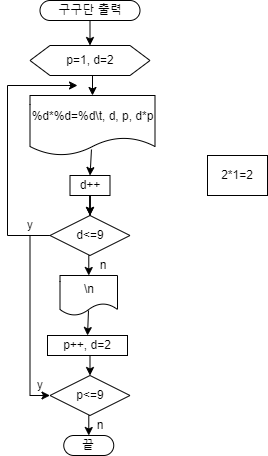

The diagram above was exported from draw.io. Its source (the exported page's mxGraphModel, read from the mxfile embedded in the PNG):
<mxGraphModel dx="1434" dy="707" grid="1" gridSize="10" guides="1" tooltips="1" connect="1" arrows="1" fold="1" page="1" pageScale="1" pageWidth="827" pageHeight="1169" math="0" shadow="0">
  <root>
    <mxCell id="WIyWlLk6GJQsqaUBKTNV-0" />
    <mxCell id="WIyWlLk6GJQsqaUBKTNV-1" parent="WIyWlLk6GJQsqaUBKTNV-0" />
    <mxCell id="KpxwEk-WxyMEmEKEfGo5-0" style="edgeStyle=orthogonalEdgeStyle;rounded=0;orthogonalLoop=1;jettySize=auto;html=1;exitX=0.5;exitY=1;exitDx=0;exitDy=0;entryX=0.5;entryY=0;entryDx=0;entryDy=0;" edge="1" parent="WIyWlLk6GJQsqaUBKTNV-1" source="KpxwEk-WxyMEmEKEfGo5-1" target="KpxwEk-WxyMEmEKEfGo5-14">
      <mxGeometry relative="1" as="geometry" />
    </mxCell>
    <mxCell id="KpxwEk-WxyMEmEKEfGo5-1" value="p&amp;lt;=9" style="rhombus;whiteSpace=wrap;html=1;" vertex="1" parent="WIyWlLk6GJQsqaUBKTNV-1">
      <mxGeometry x="326.5" y="715" width="80" height="40" as="geometry" />
    </mxCell>
    <mxCell id="KpxwEk-WxyMEmEKEfGo5-2" style="edgeStyle=orthogonalEdgeStyle;rounded=0;orthogonalLoop=1;jettySize=auto;html=1;exitX=0.5;exitY=1;exitDx=0;exitDy=0;entryX=0.5;entryY=0;entryDx=0;entryDy=0;" edge="1" parent="WIyWlLk6GJQsqaUBKTNV-1" source="KpxwEk-WxyMEmEKEfGo5-3" target="KpxwEk-WxyMEmEKEfGo5-5">
      <mxGeometry relative="1" as="geometry" />
    </mxCell>
    <mxCell id="KpxwEk-WxyMEmEKEfGo5-3" value="구구단 출력" style="rounded=1;whiteSpace=wrap;html=1;arcSize=50;" vertex="1" parent="WIyWlLk6GJQsqaUBKTNV-1">
      <mxGeometry x="316.5" y="340" width="100" height="20" as="geometry" />
    </mxCell>
    <mxCell id="KpxwEk-WxyMEmEKEfGo5-4" style="edgeStyle=orthogonalEdgeStyle;rounded=0;orthogonalLoop=1;jettySize=auto;html=1;exitX=0.5;exitY=1;exitDx=0;exitDy=0;entryX=0.5;entryY=0;entryDx=0;entryDy=0;" edge="1" parent="WIyWlLk6GJQsqaUBKTNV-1" source="KpxwEk-WxyMEmEKEfGo5-5" target="KpxwEk-WxyMEmEKEfGo5-9">
      <mxGeometry relative="1" as="geometry" />
    </mxCell>
    <mxCell id="KpxwEk-WxyMEmEKEfGo5-5" value="p=1, d=2" style="shape=hexagon;perimeter=hexagonPerimeter2;whiteSpace=wrap;html=1;fixedSize=1;" vertex="1" parent="WIyWlLk6GJQsqaUBKTNV-1">
      <mxGeometry x="306.5" y="385" width="120" height="30" as="geometry" />
    </mxCell>
    <mxCell id="KpxwEk-WxyMEmEKEfGo5-6" style="edgeStyle=orthogonalEdgeStyle;rounded=0;orthogonalLoop=1;jettySize=auto;html=1;exitX=0.5;exitY=1;exitDx=0;exitDy=0;entryX=0.5;entryY=0;entryDx=0;entryDy=0;" edge="1" parent="WIyWlLk6GJQsqaUBKTNV-1" source="KpxwEk-WxyMEmEKEfGo5-8" target="KpxwEk-WxyMEmEKEfGo5-18">
      <mxGeometry relative="1" as="geometry" />
    </mxCell>
    <mxCell id="KpxwEk-WxyMEmEKEfGo5-7" value="" style="edgeStyle=orthogonalEdgeStyle;rounded=0;orthogonalLoop=1;jettySize=auto;html=1;" edge="1" parent="WIyWlLk6GJQsqaUBKTNV-1" source="KpxwEk-WxyMEmEKEfGo5-8" target="KpxwEk-WxyMEmEKEfGo5-18">
      <mxGeometry relative="1" as="geometry" />
    </mxCell>
    <mxCell id="KpxwEk-WxyMEmEKEfGo5-8" value="d++" style="rounded=0;whiteSpace=wrap;html=1;" vertex="1" parent="WIyWlLk6GJQsqaUBKTNV-1">
      <mxGeometry x="346.5" y="515" width="40" height="20" as="geometry" />
    </mxCell>
    <mxCell id="KpxwEk-WxyMEmEKEfGo5-9" value="%d*%d=%d\t, d, p, d*p" style="shape=document;whiteSpace=wrap;html=1;boundedLbl=1;" vertex="1" parent="WIyWlLk6GJQsqaUBKTNV-1">
      <mxGeometry x="306.5" y="435" width="125" height="60" as="geometry" />
    </mxCell>
    <mxCell id="KpxwEk-WxyMEmEKEfGo5-10" style="edgeStyle=orthogonalEdgeStyle;rounded=0;orthogonalLoop=1;jettySize=auto;html=1;exitX=0.5;exitY=1;exitDx=0;exitDy=0;entryX=0.5;entryY=0;entryDx=0;entryDy=0;" edge="1" parent="WIyWlLk6GJQsqaUBKTNV-1" source="KpxwEk-WxyMEmEKEfGo5-11" target="KpxwEk-WxyMEmEKEfGo5-1">
      <mxGeometry relative="1" as="geometry" />
    </mxCell>
    <mxCell id="KpxwEk-WxyMEmEKEfGo5-11" value="p++, d=2" style="rounded=0;whiteSpace=wrap;html=1;" vertex="1" parent="WIyWlLk6GJQsqaUBKTNV-1">
      <mxGeometry x="324" y="675" width="80" height="20" as="geometry" />
    </mxCell>
    <mxCell id="KpxwEk-WxyMEmEKEfGo5-12" value="2*1=2" style="rounded=0;whiteSpace=wrap;html=1;" vertex="1" parent="WIyWlLk6GJQsqaUBKTNV-1">
      <mxGeometry x="484" y="495" width="60" height="40" as="geometry" />
    </mxCell>
    <mxCell id="KpxwEk-WxyMEmEKEfGo5-13" value="\n" style="shape=document;whiteSpace=wrap;html=1;boundedLbl=1;" vertex="1" parent="WIyWlLk6GJQsqaUBKTNV-1">
      <mxGeometry x="336.5" y="615" width="57.5" height="40" as="geometry" />
    </mxCell>
    <mxCell id="KpxwEk-WxyMEmEKEfGo5-14" value="끝" style="rounded=1;whiteSpace=wrap;html=1;arcSize=50;" vertex="1" parent="WIyWlLk6GJQsqaUBKTNV-1">
      <mxGeometry x="340.25" y="775" width="50" height="20" as="geometry" />
    </mxCell>
    <mxCell id="KpxwEk-WxyMEmEKEfGo5-15" style="edgeStyle=orthogonalEdgeStyle;rounded=0;orthogonalLoop=1;jettySize=auto;html=1;exitX=0.5;exitY=1;exitDx=0;exitDy=0;entryX=0.5;entryY=0;entryDx=0;entryDy=0;" edge="1" parent="WIyWlLk6GJQsqaUBKTNV-1" source="KpxwEk-WxyMEmEKEfGo5-18" target="KpxwEk-WxyMEmEKEfGo5-13">
      <mxGeometry relative="1" as="geometry" />
    </mxCell>
    <mxCell id="KpxwEk-WxyMEmEKEfGo5-16" style="edgeStyle=orthogonalEdgeStyle;rounded=0;orthogonalLoop=1;jettySize=auto;html=1;exitX=0;exitY=0.5;exitDx=0;exitDy=0;" edge="1" parent="WIyWlLk6GJQsqaUBKTNV-1" source="KpxwEk-WxyMEmEKEfGo5-18">
      <mxGeometry relative="1" as="geometry">
        <mxPoint x="354" y="425" as="targetPoint" />
        <Array as="points">
          <mxPoint x="284" y="575" />
          <mxPoint x="284" y="425" />
        </Array>
      </mxGeometry>
    </mxCell>
    <mxCell id="KpxwEk-WxyMEmEKEfGo5-17" style="edgeStyle=orthogonalEdgeStyle;rounded=0;orthogonalLoop=1;jettySize=auto;html=1;exitX=0;exitY=0.5;exitDx=0;exitDy=0;entryX=0;entryY=0.5;entryDx=0;entryDy=0;" edge="1" parent="WIyWlLk6GJQsqaUBKTNV-1" source="KpxwEk-WxyMEmEKEfGo5-18" target="KpxwEk-WxyMEmEKEfGo5-1">
      <mxGeometry relative="1" as="geometry" />
    </mxCell>
    <mxCell id="KpxwEk-WxyMEmEKEfGo5-18" value="d&amp;lt;=9" style="rhombus;whiteSpace=wrap;html=1;" vertex="1" parent="WIyWlLk6GJQsqaUBKTNV-1">
      <mxGeometry x="326.5" y="555" width="80" height="40" as="geometry" />
    </mxCell>
    <mxCell id="KpxwEk-WxyMEmEKEfGo5-19" value="" style="endArrow=classic;html=1;rounded=0;entryX=0.5;entryY=0;entryDx=0;entryDy=0;exitX=0.492;exitY=0.9;exitDx=0;exitDy=0;exitPerimeter=0;" edge="1" parent="WIyWlLk6GJQsqaUBKTNV-1" source="KpxwEk-WxyMEmEKEfGo5-9" target="KpxwEk-WxyMEmEKEfGo5-8">
      <mxGeometry width="50" height="50" relative="1" as="geometry">
        <mxPoint x="364" y="485" as="sourcePoint" />
        <mxPoint x="624" y="595" as="targetPoint" />
      </mxGeometry>
    </mxCell>
    <mxCell id="KpxwEk-WxyMEmEKEfGo5-20" value="" style="endArrow=classic;html=1;rounded=0;exitX=0.496;exitY=0.875;exitDx=0;exitDy=0;exitPerimeter=0;entryX=0.5;entryY=0;entryDx=0;entryDy=0;" edge="1" parent="WIyWlLk6GJQsqaUBKTNV-1" source="KpxwEk-WxyMEmEKEfGo5-13" target="KpxwEk-WxyMEmEKEfGo5-11">
      <mxGeometry width="50" height="50" relative="1" as="geometry">
        <mxPoint x="574" y="545" as="sourcePoint" />
        <mxPoint x="624" y="495" as="targetPoint" />
      </mxGeometry>
    </mxCell>
    <mxCell id="KpxwEk-WxyMEmEKEfGo5-21" value="y" style="text;html=1;strokeColor=none;fillColor=none;align=center;verticalAlign=middle;whiteSpace=wrap;rounded=0;" vertex="1" parent="WIyWlLk6GJQsqaUBKTNV-1">
      <mxGeometry x="296.5" y="555" width="20" height="20" as="geometry" />
    </mxCell>
    <mxCell id="KpxwEk-WxyMEmEKEfGo5-22" value="y" style="text;html=1;strokeColor=none;fillColor=none;align=center;verticalAlign=middle;whiteSpace=wrap;rounded=0;" vertex="1" parent="WIyWlLk6GJQsqaUBKTNV-1">
      <mxGeometry x="306.5" y="715" width="20" height="20" as="geometry" />
    </mxCell>
    <mxCell id="KpxwEk-WxyMEmEKEfGo5-23" value="n" style="text;html=1;strokeColor=none;fillColor=none;align=center;verticalAlign=middle;whiteSpace=wrap;rounded=0;" vertex="1" parent="WIyWlLk6GJQsqaUBKTNV-1">
      <mxGeometry x="370.25" y="595" width="20" height="20" as="geometry" />
    </mxCell>
    <mxCell id="KpxwEk-WxyMEmEKEfGo5-24" value="n" style="text;html=1;strokeColor=none;fillColor=none;align=center;verticalAlign=middle;whiteSpace=wrap;rounded=0;" vertex="1" parent="WIyWlLk6GJQsqaUBKTNV-1">
      <mxGeometry x="366.5" y="755" width="20" height="20" as="geometry" />
    </mxCell>
  </root>
</mxGraphModel>